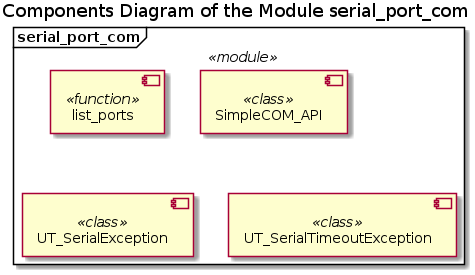

The diagram above was rendered by PlantUML. Its source (embedded in the PNG):
@startuml serial_port_com_components

title Components Diagram of the Module serial_port_com

!if %not(%variable_exists("$COMPONENTS"))
    !include ../Templates/Components2.cuml
!endif

$module(serial_port_com) {
    $function(list_ports)
    $class(SimpleCOM_API)
    $class(UT_SerialException)
    $class(UT_SerialTimeoutException)
}

@enduml